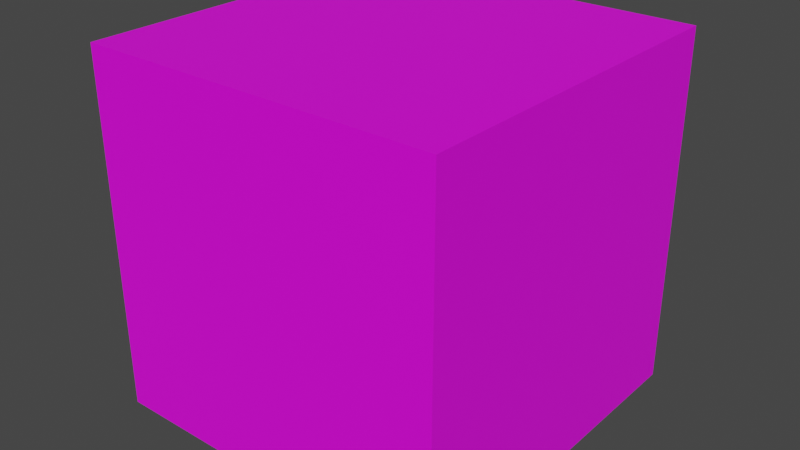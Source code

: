 # Source: SingleBlock.blend  (saved by Blender 3.3.6; exported with 4.5.12 LTS)
import bpy
from mathutils import Matrix  # noqa: F401  (used for matrix-valued properties, if any)

bpy.ops.wm.read_factory_settings(use_empty=True)
scene = bpy.context.scene
scene.name = 'Scene'

# ---- collections
col_collection = bpy.data.collections.new('Collection'); scene.collection.children.link(col_collection)

# ---- images (referenced by path relative to the original .blend; pixels are not part of the script)
import os
ASSET_DIR = os.environ.get("B2B_ASSET_DIR", "")  # directory of the original .blend (textures are referenced by path, not embedded)
HERE = os.path.dirname(os.path.abspath(__file__))  # packed textures are extracted next to this script under _unpacked/

def load_image(name, relpath, width, height, colorspace="sRGB"):
    """Load a texture the original file referenced (path relative to the .blend, or extracted next to this script)."""
    p = next((c for c in (os.path.join(HERE, relpath), os.path.join(ASSET_DIR, relpath)) if relpath and os.path.exists(c)), "")
    if p:
        img = bpy.data.images.load(p, check_existing=True)
        img.name = name
    else:  # same state as the original file: an image datablock whose file is absent (Cycles renders it pink)
        img = bpy.data.images.new(name, width, height)
        img.source = "FILE"
        img.filepath = "//" + (relpath or name)
    img.colorspace_settings.name = colorspace
    return img
img_minecrafttiles_pv_padded2_png = load_image('minecrafttiles-pv-padded2.png', 'minecrafttiles-pv-padded2.png', 1024, 1024, 'sRGB')

# ---- materials (node trees are filled in below, after node groups)
mat_material_001 = bpy.data.materials.new('Material.001')
mat_material_001.use_transparent_shadow = False

# ---- material node trees
mat_material_001.use_nodes = True; mat_material_001.node_tree.nodes.clear()
_N = mat_material_001.node_tree.nodes; _L = mat_material_001.node_tree.links
n0 = _N.new('ShaderNodeBsdfPrincipled'); n0.name = 'Principled BSDF'; n0.location = (10, 300)
n0.distribution = 'GGX'
n0.subsurface_method = 'RANDOM_WALK_SKIN'
n0.inputs[3].default_value = 1.45
n0.inputs[27].default_value = (0.0, 0.0, 0.0, 1.0)
n0.inputs[28].default_value = 1.0
n1 = _N.new('ShaderNodeOutputMaterial'); n1.name = 'Material Output'; n1.location = (300, 300)
n2 = _N.new('ShaderNodeTexImage'); n2.name = 'Image Texture'; n2.location = (-280, 280)
n2.image = img_minecrafttiles_pv_padded2_png
n2.interpolation = 'Closest'
_L.new(n0.outputs[0], n1.inputs[0])
_L.new(n2.outputs[0], n0.inputs[0])
n1.is_active_output = True

# ---- world
world_world = bpy.data.worlds.new('World'); scene.world = world_world
world_world.use_nodes = True; world_world.node_tree.nodes.clear()
_N = world_world.node_tree.nodes; _L = world_world.node_tree.links
n0 = _N.new('ShaderNodeOutputWorld'); n0.name = 'World Output'; n0.location = (300, 300)
n1 = _N.new('ShaderNodeBackground'); n1.name = 'Background'; n1.location = (10, 300)
n1.inputs[0].default_value = (0.05088, 0.05088, 0.05088, 1.0)
_L.new(n1.outputs[0], n0.inputs[0])
n0.is_active_output = True
world_world.color = (0.05088, 0.05088, 0.05088)
world_world.use_sun_shadow = False
world_world.sun_shadow_jitter_overblur = 0.0

# ---- meshes
me_cube_001 = bpy.data.meshes.new('Cube.001')
me_cube_001.from_pydata([(0.0, 0.0, 0.0), (0.0, 0.0, 1.0), (0.0, 1.0, 0.0), (0.0, 1.0, 1.0), (1.0, 0.0, 0.0), (1.0, 0.0, 1.0), (1.0, 1.0, 0.0), (1.0, 1.0, 1.0)], [], [(0, 1, 3, 2), (2, 3, 7, 6), (6, 7, 5, 4), (4, 5, 1, 0), (2, 6, 4, 0), (7, 3, 1, 5)])
_uv = me_cube_001.uv_layers.new(name='UVMap')
_uv.uv.foreach_set('vector', [0.6111, 0.3426, 0.7889, 0.3426, 0.7889, 0.4907, 0.6111, 0.4907, 0.6111, 0.009259, 0.7889, 0.009259, 0.7889, 0.1574, 0.6111, 0.1574, 0.6111, 0.5093, 0.7889, 0.5093, 0.7889, 0.6574, 0.6111, 0.6574, 0.6111, 0.1759, 0.7889, 0.1759, 0.7889, 0.3241, 0.6111, 0.3241, 0.6111, 0.8426, 0.7889, 0.8426, 0.7889, 0.9907, 0.6111, 0.9907, 0.6111, 0.6759, 0.7889, 0.6759, 0.7889, 0.8241, 0.6111, 0.8241])
me_cube_001.materials.append(mat_material_001)
me_cube_001.update()

# ---- objects
ob_cube = bpy.data.objects.new('Cube', me_cube_001)

# ---- transforms, parenting, visibility, modifiers, constraints
ob_cube.location = (0.0, 0.0, 0.0)

# ---- collection membership
col_collection.objects.link(ob_cube)

# ---- scene / render settings (as saved in the file)
scene.frame_start = 1; scene.frame_end = 250; scene.frame_set(1)
scene.render.engine = 'BLENDER_EEVEE_NEXT'
scene.cycles.sampling_pattern = 'TABULATED_SOBOL'
scene.cycles.use_light_tree = False
scene.view_settings.view_transform = 'Filmic'
bpy.context.view_layer.update()

# ---- added for rendering (the .blend has no active camera and no usable light): camera, sun
cam_auto = bpy.data.cameras.new('AutoCamera')
cam_auto.lens = 50.0
cam_auto.sensor_width = 36.0
cam_auto.clip_end = 1000.0
ob_auto_camera = bpy.data.objects.new('AutoCamera', cam_auto)
scene.collection.objects.link(ob_auto_camera)
ob_auto_camera.location = (2.10254, -1.42304, 1.78203)
ob_auto_camera.rotation_euler = (1.09748, -7.21219e-08, 0.694738)
scene.camera = ob_auto_camera
light_auto_sun = bpy.data.lights.new('AutoSun', 'SUN')
light_auto_sun.energy = 3.0
light_auto_sun.angle = 0.0523599
ob_auto_sun = bpy.data.objects.new('AutoSun', light_auto_sun)
scene.collection.objects.link(ob_auto_sun)
ob_auto_sun.rotation_euler = (0.872665, 0.174533, 0.523599)
bpy.context.view_layer.update()
